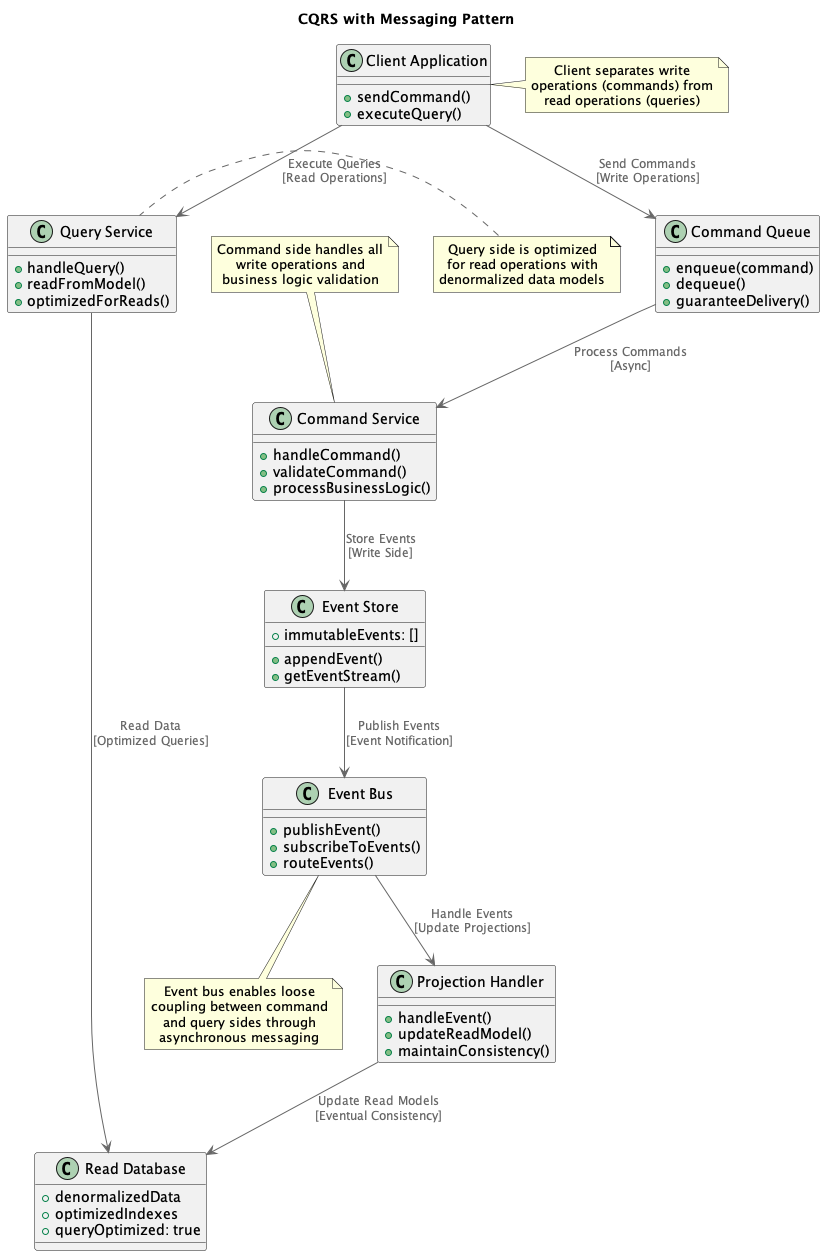

The diagram above was rendered by PlantUML. Its source (embedded in the PNG):
@startuml
!include https://raw.githubusercontent.com/plantuml-stdlib/C4-PlantUML/master/C4_Container.puml

title CQRS with Messaging Pattern

!define RECTANGLE class

RECTANGLE "Client Application" as Client {
  + sendCommand()
  + executeQuery()
}

RECTANGLE "Command Service" as CommandService {
  + handleCommand()
  + validateCommand()
  + processBusinessLogic()
}

RECTANGLE "Command Queue" as CommandQueue {
  + enqueue(command)
  + dequeue()
  + guaranteeDelivery()
}

RECTANGLE "Event Store" as EventStore {
  + appendEvent()
  + getEventStream()
  + immutableEvents: []
}

RECTANGLE "Event Bus" as EventBus {
  + publishEvent()
  + subscribeToEvents()
  + routeEvents()
}

RECTANGLE "Query Service" as QueryService {
  + handleQuery()
  + readFromModel()
  + optimizedForReads()
}

RECTANGLE "Read Database" as ReadDatabase {
  + denormalizedData
  + optimizedIndexes
  + queryOptimized: true
}

RECTANGLE "Projection Handler" as ProjectionHandler {
  + handleEvent()
  + updateReadModel()
  + maintainConsistency()
}

Client --> CommandQueue : "Send Commands\n[Write Operations]"
CommandQueue --> CommandService : "Process Commands\n[Async]"
CommandService --> EventStore : "Store Events\n[Write Side]"
EventStore --> EventBus : "Publish Events\n[Event Notification]"
EventBus --> ProjectionHandler : "Handle Events\n[Update Projections]"
ProjectionHandler --> ReadDatabase : "Update Read Models\n[Eventual Consistency]"
Client --> QueryService : "Execute Queries\n[Read Operations]"
QueryService --> ReadDatabase : "Read Data\n[Optimized Queries]"

note right of Client
  Client separates write
  operations (commands) from
  read operations (queries)
end note

note top of CommandService
  Command side handles all
  write operations and
  business logic validation
end note

note left of QueryService
  Query side is optimized
  for read operations with
  denormalized data models
end note

note bottom of EventBus
  Event bus enables loose
  coupling between command
  and query sides through
  asynchronous messaging
end note

@enduml